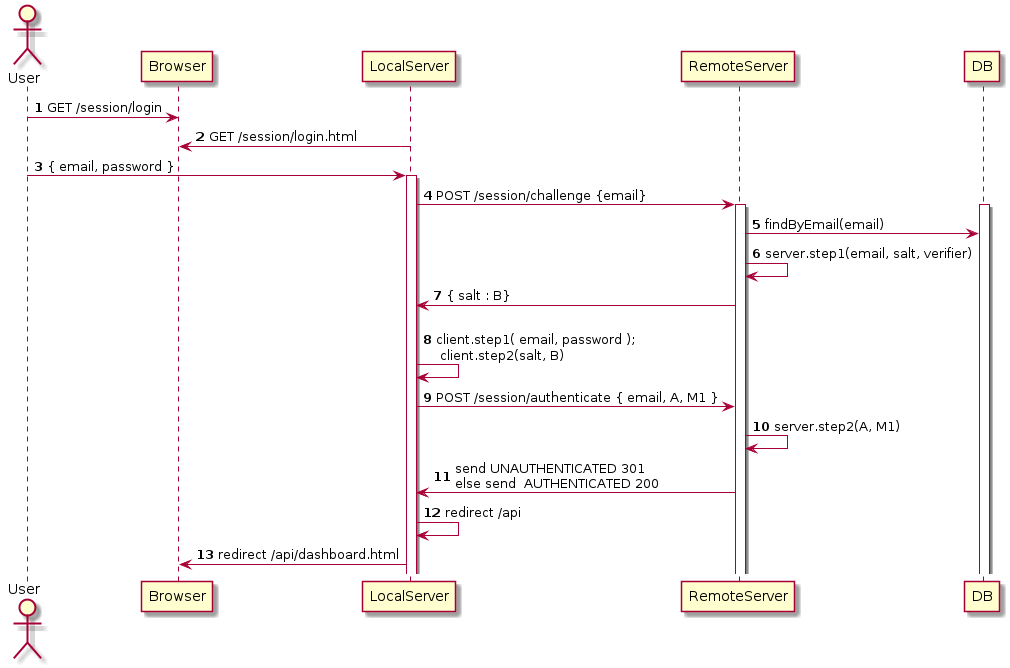

The diagram above was rendered by PlantUML. Its source (embedded in the PNG):
@startuml
autonumber

actor User
participant Browser
participant LocalServer
participant RemoteServer
participant DB

User -> Browser : GET /session/login

Browser <- LocalServer : GET /session/login.html

User -> LocalServer : { email, password } 




activate LocalServer
LocalServer -> RemoteServer : POST /session/challenge {email} 



activate RemoteServer
activate DB
RemoteServer -> DB : findByEmail(email)

RemoteServer <- RemoteServer : server.step1(email, salt, verifier)

RemoteServer -> LocalServer : { salt : B}

LocalServer -> LocalServer : \nclient.step1( email, password );\n client.step2(salt, B)
LocalServer -> RemoteServer : POST /session/authenticate { email, A, M1 }

RemoteServer -> RemoteServer : server.step2(A, M1) 

RemoteServer -> LocalServer : send UNAUTHENTICATED 301\nelse send  AUTHENTICATED 200

LocalServer -> LocalServer : redirect /api
LocalServer -> Browser : redirect /api/dashboard.html

@enduml